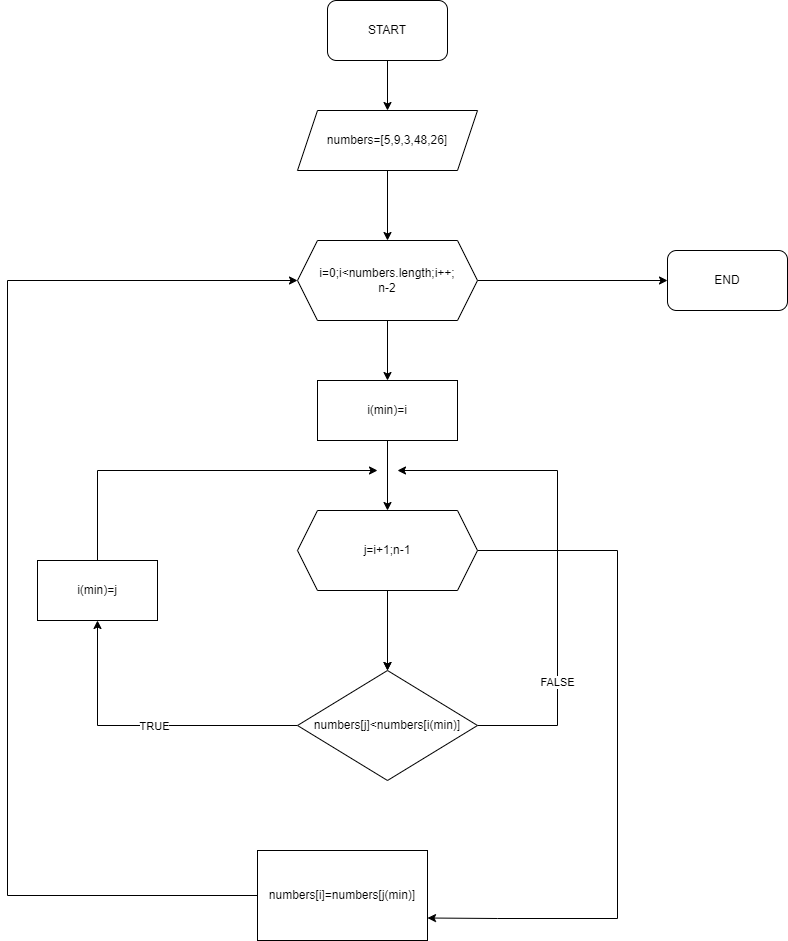

The diagram above was exported from draw.io. Its source (the exported page's mxGraphModel, read from the mxfile embedded in the PNG):
<mxGraphModel dx="1038" dy="571" grid="1" gridSize="10" guides="1" tooltips="1" connect="1" arrows="1" fold="1" page="1" pageScale="1" pageWidth="850" pageHeight="1100" math="0" shadow="0">
  <root>
    <mxCell id="0" />
    <mxCell id="1" parent="0" />
    <mxCell id="FIe56BfSh-Erlthf-ebp-3" value="" style="edgeStyle=orthogonalEdgeStyle;rounded=0;orthogonalLoop=1;jettySize=auto;html=1;" edge="1" parent="1" source="FIe56BfSh-Erlthf-ebp-1" target="FIe56BfSh-Erlthf-ebp-2">
      <mxGeometry relative="1" as="geometry" />
    </mxCell>
    <mxCell id="FIe56BfSh-Erlthf-ebp-1" value="START" style="rounded=1;whiteSpace=wrap;html=1;" vertex="1" parent="1">
      <mxGeometry x="360" y="10" width="120" height="60" as="geometry" />
    </mxCell>
    <mxCell id="FIe56BfSh-Erlthf-ebp-5" value="" style="edgeStyle=orthogonalEdgeStyle;rounded=0;orthogonalLoop=1;jettySize=auto;html=1;" edge="1" parent="1" source="FIe56BfSh-Erlthf-ebp-2" target="FIe56BfSh-Erlthf-ebp-4">
      <mxGeometry relative="1" as="geometry" />
    </mxCell>
    <mxCell id="FIe56BfSh-Erlthf-ebp-2" value="numbers=[5,9,3,48,26]" style="shape=parallelogram;perimeter=parallelogramPerimeter;whiteSpace=wrap;html=1;fixedSize=1;" vertex="1" parent="1">
      <mxGeometry x="330" y="120" width="180" height="60" as="geometry" />
    </mxCell>
    <mxCell id="FIe56BfSh-Erlthf-ebp-7" value="" style="edgeStyle=orthogonalEdgeStyle;rounded=0;orthogonalLoop=1;jettySize=auto;html=1;" edge="1" parent="1" source="FIe56BfSh-Erlthf-ebp-4" target="FIe56BfSh-Erlthf-ebp-6">
      <mxGeometry relative="1" as="geometry" />
    </mxCell>
    <mxCell id="FIe56BfSh-Erlthf-ebp-22" style="edgeStyle=orthogonalEdgeStyle;rounded=0;orthogonalLoop=1;jettySize=auto;html=1;exitX=1;exitY=0.5;exitDx=0;exitDy=0;entryX=0;entryY=0.5;entryDx=0;entryDy=0;" edge="1" parent="1" source="FIe56BfSh-Erlthf-ebp-4" target="FIe56BfSh-Erlthf-ebp-21">
      <mxGeometry relative="1" as="geometry" />
    </mxCell>
    <mxCell id="FIe56BfSh-Erlthf-ebp-4" value="i=0;i&amp;lt;numbers.length;i++;&lt;br&gt;n-2" style="shape=hexagon;perimeter=hexagonPerimeter2;whiteSpace=wrap;html=1;fixedSize=1;" vertex="1" parent="1">
      <mxGeometry x="330" y="250" width="180" height="80" as="geometry" />
    </mxCell>
    <mxCell id="FIe56BfSh-Erlthf-ebp-9" value="" style="edgeStyle=orthogonalEdgeStyle;rounded=0;orthogonalLoop=1;jettySize=auto;html=1;" edge="1" parent="1" source="FIe56BfSh-Erlthf-ebp-6" target="FIe56BfSh-Erlthf-ebp-8">
      <mxGeometry relative="1" as="geometry" />
    </mxCell>
    <mxCell id="FIe56BfSh-Erlthf-ebp-6" value="i(min)=i" style="whiteSpace=wrap;html=1;" vertex="1" parent="1">
      <mxGeometry x="350" y="390" width="140" height="60" as="geometry" />
    </mxCell>
    <mxCell id="FIe56BfSh-Erlthf-ebp-11" value="" style="edgeStyle=orthogonalEdgeStyle;rounded=0;orthogonalLoop=1;jettySize=auto;html=1;" edge="1" parent="1" source="FIe56BfSh-Erlthf-ebp-8" target="FIe56BfSh-Erlthf-ebp-10">
      <mxGeometry relative="1" as="geometry" />
    </mxCell>
    <mxCell id="FIe56BfSh-Erlthf-ebp-18" style="edgeStyle=orthogonalEdgeStyle;rounded=0;orthogonalLoop=1;jettySize=auto;html=1;entryX=1;entryY=0.75;entryDx=0;entryDy=0;" edge="1" parent="1" source="FIe56BfSh-Erlthf-ebp-8" target="FIe56BfSh-Erlthf-ebp-17">
      <mxGeometry relative="1" as="geometry">
        <Array as="points">
          <mxPoint x="650" y="560" />
          <mxPoint x="650" y="928" />
          <mxPoint x="530" y="928" />
        </Array>
      </mxGeometry>
    </mxCell>
    <mxCell id="FIe56BfSh-Erlthf-ebp-24" style="edgeStyle=orthogonalEdgeStyle;rounded=0;orthogonalLoop=1;jettySize=auto;html=1;" edge="1" parent="1" source="FIe56BfSh-Erlthf-ebp-8">
      <mxGeometry relative="1" as="geometry">
        <mxPoint x="420" y="680" as="targetPoint" />
      </mxGeometry>
    </mxCell>
    <mxCell id="FIe56BfSh-Erlthf-ebp-8" value="j=i+1;n-1" style="shape=hexagon;perimeter=hexagonPerimeter2;whiteSpace=wrap;html=1;fixedSize=1;" vertex="1" parent="1">
      <mxGeometry x="330" y="520" width="180" height="80" as="geometry" />
    </mxCell>
    <mxCell id="FIe56BfSh-Erlthf-ebp-13" value="" style="edgeStyle=orthogonalEdgeStyle;rounded=0;orthogonalLoop=1;jettySize=auto;html=1;" edge="1" parent="1" source="FIe56BfSh-Erlthf-ebp-10" target="FIe56BfSh-Erlthf-ebp-12">
      <mxGeometry relative="1" as="geometry" />
    </mxCell>
    <mxCell id="FIe56BfSh-Erlthf-ebp-14" value="TRUE" style="edgeLabel;html=1;align=center;verticalAlign=middle;resizable=0;points=[];" vertex="1" connectable="0" parent="FIe56BfSh-Erlthf-ebp-13">
      <mxGeometry x="-0.0539" relative="1" as="geometry">
        <mxPoint as="offset" />
      </mxGeometry>
    </mxCell>
    <mxCell id="FIe56BfSh-Erlthf-ebp-23" style="edgeStyle=orthogonalEdgeStyle;rounded=0;orthogonalLoop=1;jettySize=auto;html=1;" edge="1" parent="1" source="FIe56BfSh-Erlthf-ebp-10">
      <mxGeometry relative="1" as="geometry">
        <mxPoint x="430" y="480" as="targetPoint" />
        <Array as="points">
          <mxPoint x="590" y="735" />
          <mxPoint x="590" y="480" />
        </Array>
      </mxGeometry>
    </mxCell>
    <mxCell id="FIe56BfSh-Erlthf-ebp-26" value="FALSE" style="edgeLabel;html=1;align=center;verticalAlign=middle;resizable=0;points=[];" vertex="1" connectable="0" parent="FIe56BfSh-Erlthf-ebp-23">
      <mxGeometry x="-0.4974" y="1" relative="1" as="geometry">
        <mxPoint as="offset" />
      </mxGeometry>
    </mxCell>
    <mxCell id="FIe56BfSh-Erlthf-ebp-10" value="numbers[j]&amp;lt;numbers[i(min)]" style="rhombus;whiteSpace=wrap;html=1;" vertex="1" parent="1">
      <mxGeometry x="330" y="680" width="180" height="110" as="geometry" />
    </mxCell>
    <mxCell id="FIe56BfSh-Erlthf-ebp-15" style="edgeStyle=orthogonalEdgeStyle;rounded=0;orthogonalLoop=1;jettySize=auto;html=1;" edge="1" parent="1" source="FIe56BfSh-Erlthf-ebp-12">
      <mxGeometry relative="1" as="geometry">
        <mxPoint x="410" y="480" as="targetPoint" />
        <Array as="points">
          <mxPoint x="130" y="480" />
        </Array>
      </mxGeometry>
    </mxCell>
    <mxCell id="FIe56BfSh-Erlthf-ebp-12" value="i(min)=j" style="whiteSpace=wrap;html=1;" vertex="1" parent="1">
      <mxGeometry x="70" y="570" width="120" height="60" as="geometry" />
    </mxCell>
    <mxCell id="FIe56BfSh-Erlthf-ebp-20" style="edgeStyle=orthogonalEdgeStyle;rounded=0;orthogonalLoop=1;jettySize=auto;html=1;entryX=0;entryY=0.5;entryDx=0;entryDy=0;" edge="1" parent="1" source="FIe56BfSh-Erlthf-ebp-17" target="FIe56BfSh-Erlthf-ebp-4">
      <mxGeometry relative="1" as="geometry">
        <Array as="points">
          <mxPoint x="40" y="905" />
          <mxPoint x="40" y="290" />
        </Array>
      </mxGeometry>
    </mxCell>
    <mxCell id="FIe56BfSh-Erlthf-ebp-17" value="numbers[i]=numbers[j(min)]" style="rounded=0;whiteSpace=wrap;html=1;" vertex="1" parent="1">
      <mxGeometry x="290" y="860" width="170" height="90" as="geometry" />
    </mxCell>
    <mxCell id="FIe56BfSh-Erlthf-ebp-21" value="END" style="rounded=1;whiteSpace=wrap;html=1;" vertex="1" parent="1">
      <mxGeometry x="700" y="260" width="120" height="60" as="geometry" />
    </mxCell>
  </root>
</mxGraphModel>